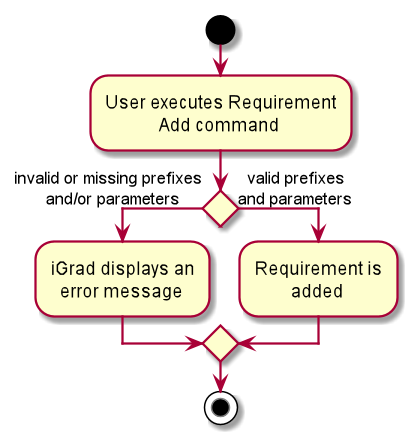

The diagram above was rendered by PlantUML. Its source (embedded in the PNG):
@startuml
start
:User executes Requirement\n            Add command;

if () then (invalid or missing prefixes\n       and/or parameters)
    :iGrad displays an\n  error message;
else (  valid prefixes\nand parameters)
    :Requirement is\n        added;
endif
stop
@enduml